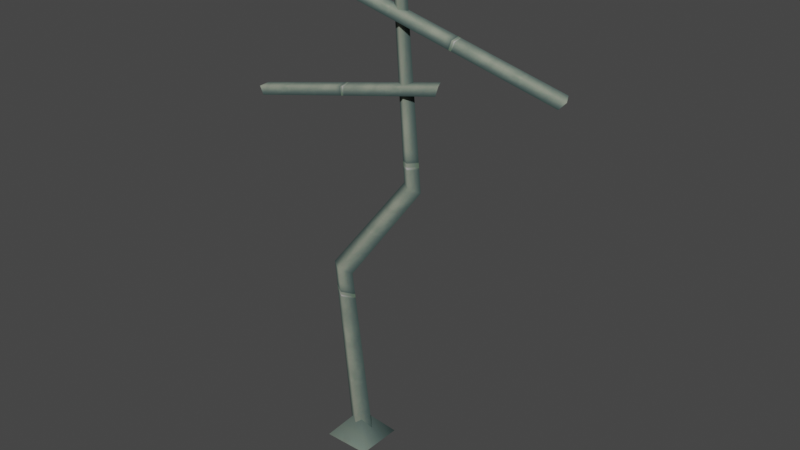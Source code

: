 # Source: antenna_1.blend  (saved by Blender 3.4.6; exported with 4.5.12 LTS)
import bpy
from mathutils import Matrix  # noqa: F401  (used for matrix-valued properties, if any)

bpy.ops.wm.read_factory_settings(use_empty=True)
scene = bpy.context.scene
scene.name = 'Scene'

# ---- collections
col_collection = bpy.data.collections.new('Collection'); scene.collection.children.link(col_collection)

# ---- images (referenced by path relative to the original .blend; pixels are not part of the script)
import os
ASSET_DIR = os.environ.get("B2B_ASSET_DIR", "")  # directory of the original .blend (textures are referenced by path, not embedded)
HERE = os.path.dirname(os.path.abspath(__file__))  # packed textures are extracted next to this script under _unpacked/

def load_image(name, relpath, width, height, colorspace="sRGB"):
    """Load a texture the original file referenced (path relative to the .blend, or extracted next to this script)."""
    p = next((c for c in (os.path.join(HERE, relpath), os.path.join(ASSET_DIR, relpath)) if relpath and os.path.exists(c)), "")
    if p:
        img = bpy.data.images.load(p, check_existing=True)
        img.name = name
    else:  # same state as the original file: an image datablock whose file is absent (Cycles renders it pink)
        img = bpy.data.images.new(name, width, height)
        img.source = "FILE"
        img.filepath = "//" + (relpath or name)
    img.colorspace_settings.name = colorspace
    return img
img_image_0 = load_image('Image_0', '_unpacked/Image_0.2d85043c.png', 256, 512, 'sRGB')

# ---- materials (node trees are filled in below, after node groups)
mat_metalbits01 = bpy.data.materials.new('metalbits01')
mat_metalbits01.use_backface_culling = True
mat_metalbits01.use_transparent_shadow = False

# ---- material node trees
mat_metalbits01.use_nodes = True; mat_metalbits01.node_tree.nodes.clear()
_N = mat_metalbits01.node_tree.nodes; _L = mat_metalbits01.node_tree.links
n0 = _N.new('ShaderNodeBsdfPrincipled'); n0.name = 'Principled BSDF'; n0.location = (10, 300)
n0.distribution = 'GGX'
n0.subsurface_method = 'RANDOM_WALK_SKIN'
n0.inputs[2].default_value = 1.0
n0.inputs[27].default_value = (0.0, 0.0, 0.0, 1.0)
n0.inputs[28].default_value = 1.0
n1 = _N.new('ShaderNodeOutputMaterial'); n1.name = 'Material Output'; n1.location = (320, 270)
n2 = _N.new('ShaderNodeTexImage'); n2.name = 'Image Texture'; n2.location = (-440, 210)
n2.label = 'BASE COLOR'
n2.image = img_image_0
_L.new(n0.outputs[0], n1.inputs[0])
_L.new(n2.outputs[0], n0.inputs[0])
_L.new(n2.outputs[1], n0.inputs[4])
n1.is_active_output = True

# ---- world
world_world = bpy.data.worlds.new('World'); scene.world = world_world
world_world.use_nodes = True; world_world.node_tree.nodes.clear()
_N = world_world.node_tree.nodes; _L = world_world.node_tree.links
n0 = _N.new('ShaderNodeOutputWorld'); n0.name = 'World Output'; n0.location = (300, 300)
n1 = _N.new('ShaderNodeBackground'); n1.name = 'Background'; n1.location = (10, 300)
n1.inputs[0].default_value = (0.05088, 0.05088, 0.05088, 1.0)
_L.new(n1.outputs[0], n0.inputs[0])
n0.is_active_output = True
world_world.color = (0.05088, 0.05088, 0.05088)
world_world.use_sun_shadow = False
world_world.sun_shadow_jitter_overblur = 0.0

# ---- meshes
me_rsrc_world_prop_outershell_metal_parts_antenna01_meshnodes__ant = bpy.data.meshes.new('rsrc.world.prop.outershell.metal_parts.antenna01-MeshNodes["ant')
me_rsrc_world_prop_outershell_metal_parts_antenna01_meshnodes__ant.from_pydata([(0.5042, -2.11, -0.02374), (0.4843, -2.115, 0.01868), (-0.601, -1.867, 0.01868), (-0.6182, -1.855, -0.02374), (0.4956, -2.066, -0.03223), (-0.5897, -1.817, -0.03223), (1.159, -2.203, -0.04353), (1.139, -2.216, -0.001108), (0.06412, -2.472, -0.001108), (0.04065, -2.469, -0.04353), (1.127, -2.167, -0.05202), (0.05234, -2.422, -0.05202), (0.001704, -0.02167, -0.04215), (0.07357, -0.02741, 0.005702), (0.02962, -1.038, -0.07862), (-0.02805, -1.057, -0.1185), (-0.07037, -0.02346, 0.005702), (0.3552, -1.531, 0.04906), (-0.08555, -1.071, -0.08152), (0.3063, -1.548, 0.01526), (0.3151, -2.684, -0.0257), (0.2575, -1.559, 0.04656), (0.2792, -2.712, -0.0496), (0.2431, -2.682, -0.02567), (-0.003221, -0.1512, 2.203e-09), (-0.1257, 2.861e-09, -0.126), (0.1263, 2.861e-09, -0.126), (0.1263, 2.861e-09, 0.126), (-0.1257, 2.861e-09, 0.126)], [], [(0, 1, 2), (2, 3, 0), (4, 0, 3), (3, 5, 4), (6, 7, 8), (8, 9, 6), (10, 6, 9), (9, 11, 10), (12, 13, 14), (14, 15, 12), (16, 12, 15), (15, 14, 17), (15, 18, 16), (17, 19, 15), (18, 15, 19), (19, 17, 20), (19, 21, 18), (20, 22, 19), (21, 19, 22), (22, 23, 21), (24, 25, 26), (24, 26, 27), (24, 28, 25), (24, 27, 28)])
me_rsrc_world_prop_outershell_metal_parts_antenna01_meshnodes__ant.polygons.foreach_set('use_smooth', [True] * 24)
_uv = me_rsrc_world_prop_outershell_metal_parts_antenna01_meshnodes__ant.uv_layers.new(name='UVMap')
_uv.uv.foreach_set('vector', [0.1853, 0.5042, 0.2084, 0.5219, 1.753, 0.5219, 1.753, 0.5219, 1.776, 0.5041, 0.1853, 0.5042, 0.2084, 0.5281, 0.1853, 0.5042, 1.776, 0.5041, 1.776, 0.5041, 1.753, 0.5281, 0.2084, 0.5281, 0.1776, 0.5042, 0.2084, 0.5219, 1.753, 0.5219, 1.753, 0.5219, 1.784, 0.5041, 0.1776, 0.5042, 0.2084, 0.5281, 0.1776, 0.5042, 1.784, 0.5041, 1.784, 0.5041, 1.753, 0.5281, 0.2084, 0.5281, 0.1715, 0.5035, 0.1706, 0.526, 1.112, 0.526, 1.112, 0.526, 1.12, 0.5035, 0.1715, 0.5035, 0.1734, 0.526, 0.1715, 0.5035, 1.12, 0.5035, 1.12, 0.5035, 1.112, 0.526, 1.888, 0.526, 1.12, 0.5035, 1.129, 0.526, 0.1734, 0.526, 1.888, 0.526, 1.905, 0.5035, 1.12, 0.5035, 1.129, 0.526, 1.12, 0.5035, 1.905, 0.5035, 1.905, 0.5035, 1.888, 0.526, 2.712, 0.526, 1.905, 0.5035, 1.921, 0.526, 1.129, 0.526, 2.712, 0.526, 2.732, 0.5035, 1.905, 0.5035, 1.921, 0.526, 1.905, 0.5035, 2.732, 0.5035, 2.732, 0.5035, 2.713, 0.526, 1.921, 0.526, 0.2144, 0.6358, 0.1831, 0.6202, 0.2456, 0.6202, 0.2144, 0.6358, 0.2456, 0.6202, 0.2456, 0.6514, 0.2144, 0.6358, 0.1831, 0.6514, 0.1831, 0.6202, 0.2144, 0.6358, 0.2456, 0.6514, 0.1831, 0.6514])
me_rsrc_world_prop_outershell_metal_parts_antenna01_meshnodes__ant.materials.append(mat_metalbits01)
me_rsrc_world_prop_outershell_metal_parts_antenna01_meshnodes__ant.update()
me_rsrc_world_prop_outershell_metal_parts_antenna01_meshnodes__ant.normals_split_custom_set([tuple(v) for v in zip(*[iter([-0.1566, -0.6854, -0.7111, -0.2178, -0.9516, -0.2166, -0.2181, -0.9603, -0.1739, -0.2181, -0.9603, -0.1739, -0.1579, -0.6943, -0.7022, -0.1566, -0.6854, -0.7111, -0.04429, -0.195, -0.9798, -0.1566, -0.6854, -0.7111, -0.1579, -0.6943, -0.7022, -0.1579, -0.6943, -0.7022, -0.04272, -0.1867, -0.9815, -0.04429, -0.195, -0.9798, 0.1636, -0.6879, -0.7071, 0.2269, -0.954, -0.1959, 0.2268, -0.954, -0.1961, 0.2268, -0.954, -0.1961, 0.1636, -0.6879, -0.7071, 0.1636, -0.6879, -0.7071, 0.04536, -0.1908, -0.9806, 0.1636, -0.6879, -0.7071, 0.1636, -0.6879, -0.7071, 0.1636, -0.6879, -0.7071, 0.04537, -0.1908, -0.9806, 0.04536, -0.1908, -0.9806, 0.002513, 0.07336, -0.9973, 0.5561, 0.04507, -0.8299, 0.5454, 0.08954, -0.8334, 0.5454, 0.08954, -0.8334, -0.06327, -0.09828, -0.9931, 0.002513, 0.07336, -0.9973, -0.5528, 0.07704, -0.8298, 0.002513, 0.07336, -0.9973, -0.06327, -0.09828, -0.9931, -0.06327, -0.09828, -0.9931, 0.5454, 0.08954, -0.8334, 0.5468, 0.08471, -0.833, -0.06327, -0.09828, -0.9931, -0.4929, -0.2077, -0.8449, -0.5528, 0.07704, -0.8298, 0.5468, 0.08471, -0.833, 0.142, -0.04821, -0.9887, -0.06327, -0.09828, -0.9931, -0.4929, -0.2077, -0.8449, -0.06327, -0.09828, -0.9931, 0.142, -0.04821, -0.9887, 0.142, -0.04821, -0.9887, 0.5468, 0.08471, -0.833, 0.5357, 0.03457, -0.8437, 0.142, -0.04821, -0.9887, -0.4885, -0.2207, -0.8442, -0.4929, -0.2077, -0.8449, 0.5357, 0.03457, -0.8437, 0.008088, 0.05653, -0.9984, 0.142, -0.04821, -0.9887, -0.4885, -0.2207, -0.8442, 0.142, -0.04821, -0.9887, 0.008088, 0.05653, -0.9984, 0.008088, 0.05653, -0.9984, -0.5165, 0.06157, -0.8541, -0.4885, -0.2207, -0.8442, -0.01249, -0.9999, 0.0, -0.4598, -0.7579, -0.4628, 0.4552, -0.767, -0.4523, -0.01249, -0.9999, 0.0, 0.4552, -0.767, -0.4523, 0.4552, -0.767, 0.4523, -0.01249, -0.9999, 0.0, -0.4598, -0.7579, 0.4628, -0.4598, -0.7579, -0.4628, -0.01249, -0.9999, 0.0, 0.4552, -0.767, 0.4523, -0.4598, -0.7579, 0.4628])] * 3)])

# ---- objects
ob_metal_parts_antenna01_meshnodes__antenna_01 = bpy.data.objects.new('metal_parts.antenna01-MeshNodes["antenna_01"]', me_rsrc_world_prop_outershell_metal_parts_antenna01_meshnodes__ant)

# ---- transforms, parenting, visibility, modifiers, constraints
ob_metal_parts_antenna01_meshnodes__antenna_01.location = (0.0, 0.0, 0.0)
ob_metal_parts_antenna01_meshnodes__antenna_01.rotation_mode = 'QUATERNION'
ob_metal_parts_antenna01_meshnodes__antenna_01.rotation_quaternion = (0.7071, -0.7071, -1.57e-16, -9.358e-24)

# ---- collection membership
scene.collection.objects.link(ob_metal_parts_antenna01_meshnodes__antenna_01)

# ---- scene / render settings (as saved in the file)
scene.frame_start = 1; scene.frame_end = 250; scene.frame_set(1)
scene.render.engine = 'BLENDER_EEVEE_NEXT'
scene.cycles.sampling_pattern = 'TABULATED_SOBOL'
scene.cycles.use_light_tree = False
scene.view_settings.view_transform = 'Filmic'
bpy.context.view_layer.update()

# ---- added for rendering (the .blend has no active camera and no usable light): camera, sun
cam_auto = bpy.data.cameras.new('AutoCamera')
cam_auto.lens = 50.0
cam_auto.sensor_width = 36.0
cam_auto.clip_end = 1000.0
ob_auto_camera = bpy.data.objects.new('AutoCamera', cam_auto)
scene.collection.objects.link(ob_auto_camera)
ob_auto_camera.location = (3.27925, -3.61074, 3.76319)
ob_auto_camera.rotation_euler = (1.09748, -7.21219e-08, 0.694738)
scene.camera = ob_auto_camera
light_auto_sun = bpy.data.lights.new('AutoSun', 'SUN')
light_auto_sun.energy = 3.0
light_auto_sun.angle = 0.0523599
ob_auto_sun = bpy.data.objects.new('AutoSun', light_auto_sun)
scene.collection.objects.link(ob_auto_sun)
ob_auto_sun.rotation_euler = (0.872665, 0.174533, 0.523599)
bpy.context.view_layer.update()
